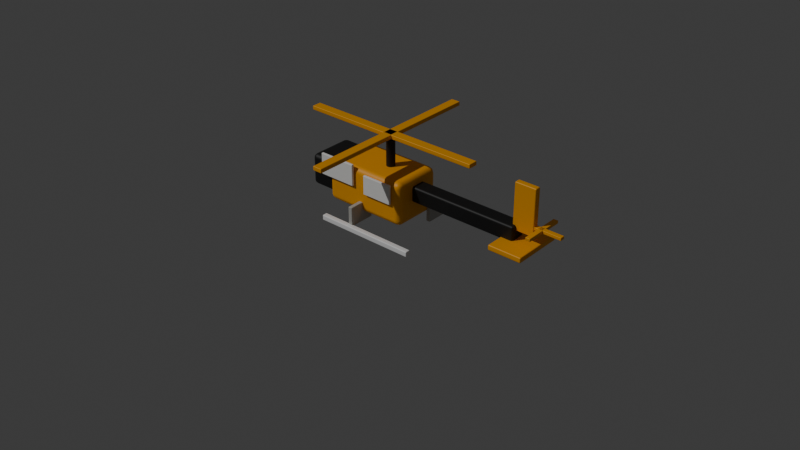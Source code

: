 # Source: helicopter_orange.blend  (saved by Blender 5.1.30; exported with 4.5.12 LTS)
import bpy
from mathutils import Matrix  # noqa: F401  (used for matrix-valued properties, if any)

bpy.ops.wm.read_factory_settings(use_empty=True)
scene = bpy.context.scene
scene.name = 'Scene'

# ---- collections
col_collection = bpy.data.collections.new('Collection'); scene.collection.children.link(col_collection)

# ---- materials (node trees are filled in below, after node groups)
mat_reference_orange_nike_yellow_007 = bpy.data.materials.new('reference orange nike yellow.007')
mat_satin_nike_black_007 = bpy.data.materials.new('satin nike black.007')
mat_soft_white_line_007 = bpy.data.materials.new('soft white line.007')
mat_clean_white_007 = bpy.data.materials.new('clean white.007')
mat_thin_warm_grey_pole_007 = bpy.data.materials.new('thin warm grey pole.007')

# ---- material node trees
mat_reference_orange_nike_yellow_007.use_nodes = True; mat_reference_orange_nike_yellow_007.node_tree.nodes.clear()
_N = mat_reference_orange_nike_yellow_007.node_tree.nodes; _L = mat_reference_orange_nike_yellow_007.node_tree.links
n0 = _N.new('ShaderNodeBsdfPrincipled'); n0.name = 'Principled BSDF'; n0.location = (-200, 100)
n0.inputs[0].default_value = (1.0, 0.42, 0.0, 1.0)
n1 = _N.new('ShaderNodeOutputMaterial'); n1.name = 'Material Output'; n1.location = (200, 100)
_L.new(n0.outputs[0], n1.inputs[0])
n1.is_active_output = True
mat_satin_nike_black_007.use_nodes = True; mat_satin_nike_black_007.node_tree.nodes.clear()
_N = mat_satin_nike_black_007.node_tree.nodes; _L = mat_satin_nike_black_007.node_tree.links
n0 = _N.new('ShaderNodeBsdfPrincipled'); n0.name = 'Principled BSDF'; n0.location = (-200, 100)
n0.inputs[0].default_value = (0.006, 0.006, 0.006, 1.0)
n0.inputs[2].default_value = 0.56
n1 = _N.new('ShaderNodeOutputMaterial'); n1.name = 'Material Output'; n1.location = (200, 100)
_L.new(n0.outputs[0], n1.inputs[0])
n1.is_active_output = True
mat_soft_white_line_007.use_nodes = True; mat_soft_white_line_007.node_tree.nodes.clear()
_N = mat_soft_white_line_007.node_tree.nodes; _L = mat_soft_white_line_007.node_tree.links
n0 = _N.new('ShaderNodeBsdfPrincipled'); n0.name = 'Principled BSDF'; n0.location = (-200, 100)
n0.inputs[0].default_value = (0.96, 0.96, 0.93, 1.0)
n0.inputs[2].default_value = 0.76
n1 = _N.new('ShaderNodeOutputMaterial'); n1.name = 'Material Output'; n1.location = (200, 100)
_L.new(n0.outputs[0], n1.inputs[0])
n1.is_active_output = True
mat_clean_white_007.use_nodes = True; mat_clean_white_007.node_tree.nodes.clear()
_N = mat_clean_white_007.node_tree.nodes; _L = mat_clean_white_007.node_tree.links
n0 = _N.new('ShaderNodeBsdfPrincipled'); n0.name = 'Principled BSDF'; n0.location = (-200, 100)
n0.inputs[0].default_value = (1.0, 1.0, 1.0, 1.0)
n0.inputs[2].default_value = 0.65
n1 = _N.new('ShaderNodeOutputMaterial'); n1.name = 'Material Output'; n1.location = (200, 100)
_L.new(n0.outputs[0], n1.inputs[0])
n1.is_active_output = True
mat_thin_warm_grey_pole_007.use_nodes = True; mat_thin_warm_grey_pole_007.node_tree.nodes.clear()
_N = mat_thin_warm_grey_pole_007.node_tree.nodes; _L = mat_thin_warm_grey_pole_007.node_tree.links
n0 = _N.new('ShaderNodeBsdfPrincipled'); n0.name = 'Principled BSDF'; n0.location = (-200, 100)
n0.inputs[0].default_value = (0.5, 0.49, 0.45, 1.0)
n0.inputs[2].default_value = 0.82
n1 = _N.new('ShaderNodeOutputMaterial'); n1.name = 'Material Output'; n1.location = (200, 100)
_L.new(n0.outputs[0], n1.inputs[0])
n1.is_active_output = True

# ---- world
world_world = bpy.data.worlds.new('World'); scene.world = world_world
world_world.use_nodes = True; world_world.node_tree.nodes.clear()
_N = world_world.node_tree.nodes; _L = world_world.node_tree.links
n0 = _N.new('ShaderNodeOutputWorld'); n0.name = 'World Output'; n0.location = (200, 100)
n1 = _N.new('ShaderNodeBackground'); n1.name = 'Background'; n1.location = (-200, 100)
n1.inputs[0].default_value = (0.05088, 0.05088, 0.05088, 1.0)
_L.new(n1.outputs[0], n0.inputs[0])
n0.is_active_output = True
world_world.color = (0.965, 0.955, 0.93)
world_world.sun_shadow_jitter_overblur = 0.0

# ---- cameras
cam_camera_005 = bpy.data.cameras.new('Camera.005')

# ---- lights
light_sun_004 = bpy.data.lights.new('Sun.004', 'SUN')
light_sun_004.energy = 1.25

# ---- meshes
me_cube_065 = bpy.data.meshes.new('Cube.065')
me_cube_065.from_pydata([(-0.36, -0.21, -0.18), (-0.36, -0.21, 0.18), (-0.36, 0.21, -0.18), (-0.36, 0.21, 0.18), (0.36, -0.21, -0.18), (0.36, -0.21, 0.18), (0.36, 0.21, -0.18), (0.36, 0.21, 0.18)], [], [(0, 1, 3, 2), (2, 3, 7, 6), (6, 7, 5, 4), (4, 5, 1, 0), (2, 6, 4, 0), (7, 3, 1, 5)])
_uv = me_cube_065.uv_layers.new(name='UVMap')
_uv.uv.foreach_set('vector', [0.375, 0.0, 0.625, 0.0, 0.625, 0.25, 0.375, 0.25, 0.375, 0.25, 0.625, 0.25, 0.625, 0.5, 0.375, 0.5, 0.375, 0.5, 0.625, 0.5, 0.625, 0.75, 0.375, 0.75, 0.375, 0.75, 0.625, 0.75, 0.625, 1.0, 0.375, 1.0, 0.125, 0.5, 0.375, 0.5, 0.375, 0.75, 0.125, 0.75, 0.625, 0.5, 0.875, 0.5, 0.875, 0.75, 0.625, 0.75])
me_cube_065.materials.append(mat_reference_orange_nike_yellow_007)
me_cube_065.update()
me_cube_066 = bpy.data.meshes.new('Cube.066')
me_cube_066.from_pydata([(-0.125, -0.19, -0.13), (-0.125, -0.19, 0.13), (-0.125, 0.19, -0.13), (-0.125, 0.19, 0.13), (0.125, -0.19, -0.13), (0.125, -0.19, 0.13), (0.125, 0.19, -0.13), (0.125, 0.19, 0.13)], [], [(0, 1, 3, 2), (2, 3, 7, 6), (6, 7, 5, 4), (4, 5, 1, 0), (2, 6, 4, 0), (7, 3, 1, 5)])
_uv = me_cube_066.uv_layers.new(name='UVMap')
_uv.uv.foreach_set('vector', [0.375, 0.0, 0.625, 0.0, 0.625, 0.25, 0.375, 0.25, 0.375, 0.25, 0.625, 0.25, 0.625, 0.5, 0.375, 0.5, 0.375, 0.5, 0.625, 0.5, 0.625, 0.75, 0.375, 0.75, 0.375, 0.75, 0.625, 0.75, 0.625, 1.0, 0.375, 1.0, 0.125, 0.5, 0.375, 0.5, 0.375, 0.75, 0.125, 0.75, 0.625, 0.5, 0.875, 0.5, 0.875, 0.75, 0.625, 0.75])
me_cube_066.materials.append(mat_satin_nike_black_007)
me_cube_066.update()
me_cube_067 = bpy.data.meshes.new('Cube.067')
me_cube_067.from_pydata([(-0.16, -0.011, -0.09), (-0.16, -0.011, 0.09), (-0.16, 0.011, -0.09), (-0.16, 0.011, 0.09), (0.16, -0.011, -0.09), (0.16, -0.011, 0.09), (0.16, 0.011, -0.09), (0.16, 0.011, 0.09)], [], [(0, 1, 3, 2), (2, 3, 7, 6), (6, 7, 5, 4), (4, 5, 1, 0), (2, 6, 4, 0), (7, 3, 1, 5)])
_uv = me_cube_067.uv_layers.new(name='UVMap')
_uv.uv.foreach_set('vector', [0.375, 0.0, 0.625, 0.0, 0.625, 0.25, 0.375, 0.25, 0.375, 0.25, 0.625, 0.25, 0.625, 0.5, 0.375, 0.5, 0.375, 0.5, 0.625, 0.5, 0.625, 0.75, 0.375, 0.75, 0.375, 0.75, 0.625, 0.75, 0.625, 1.0, 0.375, 1.0, 0.125, 0.5, 0.375, 0.5, 0.375, 0.75, 0.125, 0.75, 0.625, 0.5, 0.875, 0.5, 0.875, 0.75, 0.625, 0.75])
me_cube_067.materials.append(mat_soft_white_line_007)
me_cube_067.update()
me_cube_068 = bpy.data.meshes.new('Cube.068')
me_cube_068.from_pydata([(-0.13, -0.011, -0.08), (-0.13, -0.011, 0.08), (-0.13, 0.011, -0.08), (-0.13, 0.011, 0.08), (0.13, -0.011, -0.08), (0.13, -0.011, 0.08), (0.13, 0.011, -0.08), (0.13, 0.011, 0.08)], [], [(0, 1, 3, 2), (2, 3, 7, 6), (6, 7, 5, 4), (4, 5, 1, 0), (2, 6, 4, 0), (7, 3, 1, 5)])
_uv = me_cube_068.uv_layers.new(name='UVMap')
_uv.uv.foreach_set('vector', [0.375, 0.0, 0.625, 0.0, 0.625, 0.25, 0.375, 0.25, 0.375, 0.25, 0.625, 0.25, 0.625, 0.5, 0.375, 0.5, 0.375, 0.5, 0.625, 0.5, 0.625, 0.75, 0.375, 0.75, 0.375, 0.75, 0.625, 0.75, 0.625, 1.0, 0.375, 1.0, 0.125, 0.5, 0.375, 0.5, 0.375, 0.75, 0.125, 0.75, 0.625, 0.5, 0.875, 0.5, 0.875, 0.75, 0.625, 0.75])
me_cube_068.materials.append(mat_soft_white_line_007)
me_cube_068.update()
me_cube_069 = bpy.data.meshes.new('Cube.069')
me_cube_069.from_pydata([(-0.475, -0.065, -0.065), (-0.475, -0.065, 0.065), (-0.475, 0.065, -0.065), (-0.475, 0.065, 0.065), (0.475, -0.065, -0.065), (0.475, -0.065, 0.065), (0.475, 0.065, -0.065), (0.475, 0.065, 0.065)], [], [(0, 1, 3, 2), (2, 3, 7, 6), (6, 7, 5, 4), (4, 5, 1, 0), (2, 6, 4, 0), (7, 3, 1, 5)])
_uv = me_cube_069.uv_layers.new(name='UVMap')
_uv.uv.foreach_set('vector', [0.375, 0.0, 0.625, 0.0, 0.625, 0.25, 0.375, 0.25, 0.375, 0.25, 0.625, 0.25, 0.625, 0.5, 0.375, 0.5, 0.375, 0.5, 0.625, 0.5, 0.625, 0.75, 0.375, 0.75, 0.375, 0.75, 0.625, 0.75, 0.625, 1.0, 0.375, 1.0, 0.125, 0.5, 0.375, 0.5, 0.375, 0.75, 0.125, 0.75, 0.625, 0.5, 0.875, 0.5, 0.875, 0.75, 0.625, 0.75])
me_cube_069.materials.append(mat_satin_nike_black_007)
me_cube_069.update()
me_cube_070 = bpy.data.meshes.new('Cube.070')
me_cube_070.from_pydata([(-0.09, -0.025, -0.19), (-0.09, -0.025, 0.19), (-0.09, 0.025, -0.19), (-0.09, 0.025, 0.19), (0.09, -0.025, -0.19), (0.09, -0.025, 0.19), (0.09, 0.025, -0.19), (0.09, 0.025, 0.19)], [], [(0, 1, 3, 2), (2, 3, 7, 6), (6, 7, 5, 4), (4, 5, 1, 0), (2, 6, 4, 0), (7, 3, 1, 5)])
_uv = me_cube_070.uv_layers.new(name='UVMap')
_uv.uv.foreach_set('vector', [0.375, 0.0, 0.625, 0.0, 0.625, 0.25, 0.375, 0.25, 0.375, 0.25, 0.625, 0.25, 0.625, 0.5, 0.375, 0.5, 0.375, 0.5, 0.625, 0.5, 0.625, 0.75, 0.375, 0.75, 0.375, 0.75, 0.625, 0.75, 0.625, 1.0, 0.375, 1.0, 0.125, 0.5, 0.375, 0.5, 0.375, 0.75, 0.125, 0.75, 0.625, 0.5, 0.875, 0.5, 0.875, 0.75, 0.625, 0.75])
me_cube_070.materials.append(mat_reference_orange_nike_yellow_007)
me_cube_070.update()
me_cube_071 = bpy.data.meshes.new('Cube.071')
me_cube_071.from_pydata([(-0.14, -0.21, -0.0225), (-0.14, -0.21, 0.0225), (-0.14, 0.21, -0.0225), (-0.14, 0.21, 0.0225), (0.14, -0.21, -0.0225), (0.14, -0.21, 0.0225), (0.14, 0.21, -0.0225), (0.14, 0.21, 0.0225)], [], [(0, 1, 3, 2), (2, 3, 7, 6), (6, 7, 5, 4), (4, 5, 1, 0), (2, 6, 4, 0), (7, 3, 1, 5)])
_uv = me_cube_071.uv_layers.new(name='UVMap')
_uv.uv.foreach_set('vector', [0.375, 0.0, 0.625, 0.0, 0.625, 0.25, 0.375, 0.25, 0.375, 0.25, 0.625, 0.25, 0.625, 0.5, 0.375, 0.5, 0.375, 0.5, 0.625, 0.5, 0.625, 0.75, 0.375, 0.75, 0.375, 0.75, 0.625, 0.75, 0.625, 1.0, 0.375, 1.0, 0.125, 0.5, 0.375, 0.5, 0.375, 0.75, 0.125, 0.75, 0.625, 0.5, 0.875, 0.5, 0.875, 0.75, 0.625, 0.75])
me_cube_071.materials.append(mat_reference_orange_nike_yellow_007)
me_cube_071.update()
me_cube_072 = bpy.data.meshes.new('Cube.072')
me_cube_072.from_pydata([(-0.425, -0.0225, -0.0225), (-0.425, -0.0225, 0.0225), (-0.425, 0.0225, -0.0225), (-0.425, 0.0225, 0.0225), (0.425, -0.0225, -0.0225), (0.425, -0.0225, 0.0225), (0.425, 0.0225, -0.0225), (0.425, 0.0225, 0.0225)], [], [(0, 1, 3, 2), (2, 3, 7, 6), (6, 7, 5, 4), (4, 5, 1, 0), (2, 6, 4, 0), (7, 3, 1, 5)])
_uv = me_cube_072.uv_layers.new(name='UVMap')
_uv.uv.foreach_set('vector', [0.375, 0.0, 0.625, 0.0, 0.625, 0.25, 0.375, 0.25, 0.375, 0.25, 0.625, 0.25, 0.625, 0.5, 0.375, 0.5, 0.375, 0.5, 0.625, 0.5, 0.625, 0.75, 0.375, 0.75, 0.375, 0.75, 0.625, 0.75, 0.625, 1.0, 0.375, 1.0, 0.125, 0.5, 0.375, 0.5, 0.375, 0.75, 0.125, 0.75, 0.625, 0.5, 0.875, 0.5, 0.875, 0.75, 0.625, 0.75])
me_cube_072.materials.append(mat_clean_white_007)
me_cube_072.update()
me_cube_073 = bpy.data.meshes.new('Cube.073')
me_cube_073.from_pydata([(-0.425, -0.0225, -0.0225), (-0.425, -0.0225, 0.0225), (-0.425, 0.0225, -0.0225), (-0.425, 0.0225, 0.0225), (0.425, -0.0225, -0.0225), (0.425, -0.0225, 0.0225), (0.425, 0.0225, -0.0225), (0.425, 0.0225, 0.0225)], [], [(0, 1, 3, 2), (2, 3, 7, 6), (6, 7, 5, 4), (4, 5, 1, 0), (2, 6, 4, 0), (7, 3, 1, 5)])
_uv = me_cube_073.uv_layers.new(name='UVMap')
_uv.uv.foreach_set('vector', [0.375, 0.0, 0.625, 0.0, 0.625, 0.25, 0.375, 0.25, 0.375, 0.25, 0.625, 0.25, 0.625, 0.5, 0.375, 0.5, 0.375, 0.5, 0.625, 0.5, 0.625, 0.75, 0.375, 0.75, 0.375, 0.75, 0.625, 0.75, 0.625, 1.0, 0.375, 1.0, 0.125, 0.5, 0.375, 0.5, 0.375, 0.75, 0.125, 0.75, 0.625, 0.5, 0.875, 0.5, 0.875, 0.75, 0.625, 0.75])
me_cube_073.materials.append(mat_clean_white_007)
me_cube_073.update()
me_cube_074 = bpy.data.meshes.new('Cube.074')
me_cube_074.from_pydata([(-0.0175, -0.11, -0.08), (-0.0175, -0.11, 0.08), (-0.0175, 0.11, -0.08), (-0.0175, 0.11, 0.08), (0.0175, -0.11, -0.08), (0.0175, -0.11, 0.08), (0.0175, 0.11, -0.08), (0.0175, 0.11, 0.08)], [], [(0, 1, 3, 2), (2, 3, 7, 6), (6, 7, 5, 4), (4, 5, 1, 0), (2, 6, 4, 0), (7, 3, 1, 5)])
_uv = me_cube_074.uv_layers.new(name='UVMap')
_uv.uv.foreach_set('vector', [0.375, 0.0, 0.625, 0.0, 0.625, 0.25, 0.375, 0.25, 0.375, 0.25, 0.625, 0.25, 0.625, 0.5, 0.375, 0.5, 0.375, 0.5, 0.625, 0.5, 0.625, 0.75, 0.375, 0.75, 0.375, 0.75, 0.625, 0.75, 0.625, 1.0, 0.375, 1.0, 0.125, 0.5, 0.375, 0.5, 0.375, 0.75, 0.125, 0.75, 0.625, 0.5, 0.875, 0.5, 0.875, 0.75, 0.625, 0.75])
me_cube_074.materials.append(mat_thin_warm_grey_pole_007)
me_cube_074.update()
me_cube_075 = bpy.data.meshes.new('Cube.075')
me_cube_075.from_pydata([(-0.0175, -0.11, -0.08), (-0.0175, -0.11, 0.08), (-0.0175, 0.11, -0.08), (-0.0175, 0.11, 0.08), (0.0175, -0.11, -0.08), (0.0175, -0.11, 0.08), (0.0175, 0.11, -0.08), (0.0175, 0.11, 0.08)], [], [(0, 1, 3, 2), (2, 3, 7, 6), (6, 7, 5, 4), (4, 5, 1, 0), (2, 6, 4, 0), (7, 3, 1, 5)])
_uv = me_cube_075.uv_layers.new(name='UVMap')
_uv.uv.foreach_set('vector', [0.375, 0.0, 0.625, 0.0, 0.625, 0.25, 0.375, 0.25, 0.375, 0.25, 0.625, 0.25, 0.625, 0.5, 0.375, 0.5, 0.375, 0.5, 0.625, 0.5, 0.625, 0.75, 0.375, 0.75, 0.375, 0.75, 0.625, 0.75, 0.625, 1.0, 0.375, 1.0, 0.125, 0.5, 0.375, 0.5, 0.375, 0.75, 0.125, 0.75, 0.625, 0.5, 0.875, 0.5, 0.875, 0.75, 0.625, 0.75])
me_cube_075.materials.append(mat_thin_warm_grey_pole_007)
me_cube_075.update()
me_cylinder_025 = bpy.data.meshes.new('Cylinder.025')
me_cylinder_025.from_pydata([(0.0, 0.035, -0.125), (0.0, 0.035, 0.125), (0.01339, 0.03234, -0.125), (0.01339, 0.03234, 0.125), (0.02475, 0.02475, -0.125), (0.02475, 0.02475, 0.125), (0.03234, 0.01339, -0.125), (0.03234, 0.01339, 0.125), (0.035, 0.0, -0.125), (0.035, 0.0, 0.125), (0.03234, -0.01339, -0.125), (0.03234, -0.01339, 0.125), (0.02475, -0.02475, -0.125), (0.02475, -0.02475, 0.125), (0.01339, -0.03234, -0.125), (0.01339, -0.03234, 0.125), (0.0, -0.035, -0.125), (0.0, -0.035, 0.125), (-0.01339, -0.03234, -0.125), (-0.01339, -0.03234, 0.125), (-0.02475, -0.02475, -0.125), (-0.02475, -0.02475, 0.125), (-0.03234, -0.01339, -0.125), (-0.03234, -0.01339, 0.125), (-0.035, 0.0, -0.125), (-0.035, 0.0, 0.125), (-0.03234, 0.01339, -0.125), (-0.03234, 0.01339, 0.125), (-0.02475, 0.02475, -0.125), (-0.02475, 0.02475, 0.125), (-0.01339, 0.03234, -0.125), (-0.01339, 0.03234, 0.125)], [], [(0, 1, 3, 2), (2, 3, 5, 4), (4, 5, 7, 6), (6, 7, 9, 8), (8, 9, 11, 10), (10, 11, 13, 12), (12, 13, 15, 14), (14, 15, 17, 16), (16, 17, 19, 18), (18, 19, 21, 20), (20, 21, 23, 22), (22, 23, 25, 24), (24, 25, 27, 26), (26, 27, 29, 28), (3, 1, 31, 29, 27, 25, 23, 21, 19, 17, 15, 13, 11, 9, 7, 5), (28, 29, 31, 30), (30, 31, 1, 0), (0, 2, 4, 6, 8, 10, 12, 14, 16, 18, 20, 22, 24, 26, 28, 30)])
me_cylinder_025.polygons.foreach_set('use_smooth', [True] * 18)
_uv = me_cylinder_025.uv_layers.new(name='UVMap')
_uv.uv.foreach_set('vector', [1.0, 0.5, 1.0, 1.0, 0.9375, 1.0, 0.9375, 0.5, 0.9375, 0.5, 0.9375, 1.0, 0.875, 1.0, 0.875, 0.5, 0.875, 0.5, 0.875, 1.0, 0.8125, 1.0, 0.8125, 0.5, 0.8125, 0.5, 0.8125, 1.0, 0.75, 1.0, 0.75, 0.5, 0.75, 0.5, 0.75, 1.0, 0.6875, 1.0, 0.6875, 0.5, 0.6875, 0.5, 0.6875, 1.0, 0.625, 1.0, 0.625, 0.5, 0.625, 0.5, 0.625, 1.0, 0.5625, 1.0, 0.5625, 0.5, 0.5625, 0.5, 0.5625, 1.0, 0.5, 1.0, 0.5, 0.5, 0.5, 0.5, 0.5, 1.0, 0.4375, 1.0, 0.4375, 0.5, 0.4375, 0.5, 0.4375, 1.0, 0.375, 1.0, 0.375, 0.5, 0.375, 0.5, 0.375, 1.0, 0.3125, 1.0, 0.3125, 0.5, 0.3125, 0.5, 0.3125, 1.0, 0.25, 1.0, 0.25, 0.5, 0.25, 0.5, 0.25, 1.0, 0.1875, 1.0, 0.1875, 0.5, 0.1875, 0.5, 0.1875, 1.0, 0.125, 1.0, 0.125, 0.5, 0.3418, 0.4717, 0.25, 0.49, 0.1582, 0.4717, 0.08029, 0.4197, 0.02827, 0.3418, 0.01, 0.25, 0.02827, 0.1582, 0.08029, 0.08029, 0.1582, 0.02827, 0.25, 0.01, 0.3418, 0.02827, 0.4197, 0.08029, 0.4717, 0.1582, 0.49, 0.25, 0.4717, 0.3418, 0.4197, 0.4197, 0.125, 0.5, 0.125, 1.0, 0.0625, 1.0, 0.0625, 0.5, 0.0625, 0.5, 0.0625, 1.0, 0.0, 1.0, 0.0, 0.5, 0.75, 0.49, 0.8418, 0.4717, 0.9197, 0.4197, 0.9717, 0.3418, 0.99, 0.25, 0.9717, 0.1582, 0.9197, 0.08029, 0.8418, 0.02827, 0.75, 0.01, 0.6582, 0.02827, 0.5803, 0.08029, 0.5283, 0.1582, 0.51, 0.25, 0.5283, 0.3418, 0.5803, 0.4197, 0.6582, 0.4717])
me_cylinder_025.materials.append(mat_satin_nike_black_007)
me_cylinder_025.update()
me_cube_076 = bpy.data.meshes.new('Cube.076')
me_cube_076.from_pydata([(-0.04, -0.775, -0.0175), (-0.04, -0.775, 0.0175), (-0.04, 0.775, -0.0175), (-0.04, 0.775, 0.0175), (0.04, -0.775, -0.0175), (0.04, -0.775, 0.0175), (0.04, 0.775, -0.0175), (0.04, 0.775, 0.0175)], [], [(0, 1, 3, 2), (2, 3, 7, 6), (6, 7, 5, 4), (4, 5, 1, 0), (2, 6, 4, 0), (7, 3, 1, 5)])
_uv = me_cube_076.uv_layers.new(name='UVMap')
_uv.uv.foreach_set('vector', [0.375, 0.0, 0.625, 0.0, 0.625, 0.25, 0.375, 0.25, 0.375, 0.25, 0.625, 0.25, 0.625, 0.5, 0.375, 0.5, 0.375, 0.5, 0.625, 0.5, 0.625, 0.75, 0.375, 0.75, 0.375, 0.75, 0.625, 0.75, 0.625, 1.0, 0.375, 1.0, 0.125, 0.5, 0.375, 0.5, 0.375, 0.75, 0.125, 0.75, 0.625, 0.5, 0.875, 0.5, 0.875, 0.75, 0.625, 0.75])
me_cube_076.materials.append(mat_reference_orange_nike_yellow_007)
me_cube_076.update()
me_cube_077 = bpy.data.meshes.new('Cube.077')
me_cube_077.from_pydata([(-0.04, -0.775, -0.0175), (-0.04, -0.775, 0.0175), (-0.04, 0.775, -0.0175), (-0.04, 0.775, 0.0175), (0.04, -0.775, -0.0175), (0.04, -0.775, 0.0175), (0.04, 0.775, -0.0175), (0.04, 0.775, 0.0175)], [], [(0, 1, 3, 2), (2, 3, 7, 6), (6, 7, 5, 4), (4, 5, 1, 0), (2, 6, 4, 0), (7, 3, 1, 5)])
_uv = me_cube_077.uv_layers.new(name='UVMap')
_uv.uv.foreach_set('vector', [0.375, 0.0, 0.625, 0.0, 0.625, 0.25, 0.375, 0.25, 0.375, 0.25, 0.625, 0.25, 0.625, 0.5, 0.375, 0.5, 0.375, 0.5, 0.625, 0.5, 0.625, 0.75, 0.375, 0.75, 0.375, 0.75, 0.625, 0.75, 0.625, 1.0, 0.375, 1.0, 0.125, 0.5, 0.375, 0.5, 0.375, 0.75, 0.125, 0.75, 0.625, 0.5, 0.875, 0.5, 0.875, 0.75, 0.625, 0.75])
me_cube_077.materials.append(mat_reference_orange_nike_yellow_007)
me_cube_077.update()
me_cube_078 = bpy.data.meshes.new('Cube.078')
me_cube_078.from_pydata([(-0.02, -0.17, -0.0125), (-0.02, -0.17, 0.0125), (-0.02, 0.17, -0.0125), (-0.02, 0.17, 0.0125), (0.02, -0.17, -0.0125), (0.02, -0.17, 0.0125), (0.02, 0.17, -0.0125), (0.02, 0.17, 0.0125)], [], [(0, 1, 3, 2), (2, 3, 7, 6), (6, 7, 5, 4), (4, 5, 1, 0), (2, 6, 4, 0), (7, 3, 1, 5)])
_uv = me_cube_078.uv_layers.new(name='UVMap')
_uv.uv.foreach_set('vector', [0.375, 0.0, 0.625, 0.0, 0.625, 0.25, 0.375, 0.25, 0.375, 0.25, 0.625, 0.25, 0.625, 0.5, 0.375, 0.5, 0.375, 0.5, 0.625, 0.5, 0.625, 0.75, 0.375, 0.75, 0.375, 0.75, 0.625, 0.75, 0.625, 1.0, 0.375, 1.0, 0.125, 0.5, 0.375, 0.5, 0.375, 0.75, 0.125, 0.75, 0.625, 0.5, 0.875, 0.5, 0.875, 0.75, 0.625, 0.75])
me_cube_078.materials.append(mat_reference_orange_nike_yellow_007)
me_cube_078.update()
me_cube_079 = bpy.data.meshes.new('Cube.079')
me_cube_079.from_pydata([(-0.02, -0.17, -0.0125), (-0.02, -0.17, 0.0125), (-0.02, 0.17, -0.0125), (-0.02, 0.17, 0.0125), (0.02, -0.17, -0.0125), (0.02, -0.17, 0.0125), (0.02, 0.17, -0.0125), (0.02, 0.17, 0.0125)], [], [(0, 1, 3, 2), (2, 3, 7, 6), (6, 7, 5, 4), (4, 5, 1, 0), (2, 6, 4, 0), (7, 3, 1, 5)])
_uv = me_cube_079.uv_layers.new(name='UVMap')
_uv.uv.foreach_set('vector', [0.375, 0.0, 0.625, 0.0, 0.625, 0.25, 0.375, 0.25, 0.375, 0.25, 0.625, 0.25, 0.625, 0.5, 0.375, 0.5, 0.375, 0.5, 0.625, 0.5, 0.625, 0.75, 0.375, 0.75, 0.375, 0.75, 0.625, 0.75, 0.625, 1.0, 0.375, 1.0, 0.125, 0.5, 0.375, 0.5, 0.375, 0.75, 0.125, 0.75, 0.625, 0.5, 0.875, 0.5, 0.875, 0.75, 0.625, 0.75])
me_cube_079.materials.append(mat_reference_orange_nike_yellow_007)
me_cube_079.update()

# ---- objects
ob_animated_helicopter_root = bpy.data.objects.new('animated helicopter root', None)
ob_helicopter_cabin_orange = bpy.data.objects.new('helicopter cabin orange', me_cube_065)
ob_helicopter_cabin_black_nose = bpy.data.objects.new('helicopter cabin black nose', me_cube_066)
ob_helicopter_windshield = bpy.data.objects.new('helicopter windshield', me_cube_067)
ob_helicopter_side_window = bpy.data.objects.new('helicopter side window', me_cube_068)
ob_helicopter_tail_boom = bpy.data.objects.new('helicopter tail boom', me_cube_069)
ob_helicopter_vertical_tail = bpy.data.objects.new('helicopter vertical tail', me_cube_070)
ob_helicopter_tail_fin = bpy.data.objects.new('helicopter tail fin', me_cube_071)
ob_helicopter_skid_left = bpy.data.objects.new('helicopter skid left', me_cube_072)
ob_helicopter_skid_right = bpy.data.objects.new('helicopter skid right', me_cube_073)
ob_helicopter_skid_strut_left = bpy.data.objects.new('helicopter skid strut left', me_cube_074)
ob_helicopter_skid_strut_right = bpy.data.objects.new('helicopter skid strut right', me_cube_075)
ob_helicopter_rotor_mast = bpy.data.objects.new('helicopter rotor mast', me_cylinder_025)
ob_animated_helicopter_main_rotor = bpy.data.objects.new('animated helicopter main rotor', None)
ob_helicopter_long_rotor_blade = bpy.data.objects.new('helicopter long rotor blade', me_cube_076)
ob_helicopter_long_rotor_blade_001 = bpy.data.objects.new('helicopter long rotor blade.001', me_cube_077)
ob_animated_helicopter_tail_rotor = bpy.data.objects.new('animated helicopter tail rotor', None)
ob_helicopter_tail_rotor_blade = bpy.data.objects.new('helicopter tail rotor blade', me_cube_078)
ob_helicopter_tail_rotor_blade_001 = bpy.data.objects.new('helicopter tail rotor blade.001', me_cube_079)
ob_soft_nike_city_sun = bpy.data.objects.new('soft nike city sun', light_sun_004)
ob_camera = bpy.data.objects.new('Camera', cam_camera_005)

# ---- transforms, parenting, visibility, modifiers, constraints
ob_animated_helicopter_root.location = (0.0, 0.0, 0.0)
ob_animated_helicopter_root.empty_display_size = 0.12
ob_helicopter_cabin_orange.parent = ob_animated_helicopter_root
ob_helicopter_cabin_orange.location = (-0.25, 0.0, 0.42)
_m = ob_helicopter_cabin_orange.modifiers.new('rounded toy bevel', 'BEVEL')
_m.width = 0.05
_m.width_pct = 0.05
_m.segments = 3
_m = ob_helicopter_cabin_orange.modifiers.new('weighted normals', 'WEIGHTED_NORMAL')
ob_helicopter_cabin_black_nose.parent = ob_animated_helicopter_root
ob_helicopter_cabin_black_nose.location = (-0.68, 0.0, 0.43)
_m = ob_helicopter_cabin_black_nose.modifiers.new('rounded toy bevel', 'BEVEL')
_m.width = 0.035
_m.width_pct = 0.035
_m.segments = 3
_m = ob_helicopter_cabin_black_nose.modifiers.new('weighted normals', 'WEIGHTED_NORMAL')
ob_helicopter_windshield.parent = ob_animated_helicopter_root
ob_helicopter_windshield.location = (-0.5, -0.225, 0.54)
_m = ob_helicopter_windshield.modifiers.new('rounded toy bevel', 'BEVEL')
_m.width = 0.006
_m.width_pct = 0.006
_m.segments = 3
_m = ob_helicopter_windshield.modifiers.new('weighted normals', 'WEIGHTED_NORMAL')
ob_helicopter_side_window.parent = ob_animated_helicopter_root
ob_helicopter_side_window.location = (-0.1, -0.225, 0.5)
_m = ob_helicopter_side_window.modifiers.new('rounded toy bevel', 'BEVEL')
_m.width = 0.006
_m.width_pct = 0.006
_m.segments = 3
_m = ob_helicopter_side_window.modifiers.new('weighted normals', 'WEIGHTED_NORMAL')
ob_helicopter_tail_boom.parent = ob_animated_helicopter_root
ob_helicopter_tail_boom.location = (0.55, 0.0, 0.47)
_m = ob_helicopter_tail_boom.modifiers.new('rounded toy bevel', 'BEVEL')
_m.width = 0.018
_m.width_pct = 0.018
_m.segments = 3
_m = ob_helicopter_tail_boom.modifiers.new('weighted normals', 'WEIGHTED_NORMAL')
ob_helicopter_vertical_tail.parent = ob_animated_helicopter_root
ob_helicopter_vertical_tail.location = (1.08, 0.0, 0.68)
_m = ob_helicopter_vertical_tail.modifiers.new('rounded toy bevel', 'BEVEL')
_m.width = 0.01
_m.width_pct = 0.01
_m.segments = 3
_m = ob_helicopter_vertical_tail.modifiers.new('weighted normals', 'WEIGHTED_NORMAL')
ob_helicopter_tail_fin.parent = ob_animated_helicopter_root
ob_helicopter_tail_fin.location = (1.06, 0.0, 0.4)
_m = ob_helicopter_tail_fin.modifiers.new('rounded toy bevel', 'BEVEL')
_m.width = 0.01
_m.width_pct = 0.01
_m.segments = 3
_m = ob_helicopter_tail_fin.modifiers.new('weighted normals', 'WEIGHTED_NORMAL')
ob_helicopter_skid_left.parent = ob_animated_helicopter_root
ob_helicopter_skid_left.location = (-0.12, -0.34, 0.16)
_m = ob_helicopter_skid_left.modifiers.new('rounded toy bevel', 'BEVEL')
_m.width = 0.008
_m.width_pct = 0.008
_m.segments = 3
_m = ob_helicopter_skid_left.modifiers.new('weighted normals', 'WEIGHTED_NORMAL')
ob_helicopter_skid_right.parent = ob_animated_helicopter_root
ob_helicopter_skid_right.location = (-0.12, 0.34, 0.16)
_m = ob_helicopter_skid_right.modifiers.new('rounded toy bevel', 'BEVEL')
_m.width = 0.008
_m.width_pct = 0.008
_m.segments = 3
_m = ob_helicopter_skid_right.modifiers.new('weighted normals', 'WEIGHTED_NORMAL')
ob_helicopter_skid_strut_left.parent = ob_animated_helicopter_root
ob_helicopter_skid_strut_left.location = (-0.28, -0.22, 0.25)
_m = ob_helicopter_skid_strut_left.modifiers.new('rounded toy bevel', 'BEVEL')
_m.width = 0.004
_m.width_pct = 0.004
_m.segments = 3
_m = ob_helicopter_skid_strut_left.modifiers.new('weighted normals', 'WEIGHTED_NORMAL')
ob_helicopter_skid_strut_right.parent = ob_animated_helicopter_root
ob_helicopter_skid_strut_right.location = (0.12, 0.22, 0.25)
_m = ob_helicopter_skid_strut_right.modifiers.new('rounded toy bevel', 'BEVEL')
_m.width = 0.004
_m.width_pct = 0.004
_m.segments = 3
_m = ob_helicopter_skid_strut_right.modifiers.new('weighted normals', 'WEIGHTED_NORMAL')
ob_helicopter_rotor_mast.parent = ob_animated_helicopter_root
ob_helicopter_rotor_mast.location = (-0.16, 0.0, 0.7)
_m = ob_helicopter_rotor_mast.modifiers.new('rounded toy bevel', 'BEVEL')
_m.width = 0.003
_m.width_pct = 0.003
_m.segments = 3
_m = ob_helicopter_rotor_mast.modifiers.new('weighted normals', 'WEIGHTED_NORMAL')
ob_animated_helicopter_main_rotor.parent = ob_animated_helicopter_root
ob_animated_helicopter_main_rotor.location = (-0.16, 0.0, 0.86)
ob_animated_helicopter_main_rotor.rotation_euler = (0.0, 0.0, 62.83)
ob_animated_helicopter_main_rotor.empty_display_size = 0.12
ob_helicopter_long_rotor_blade.parent = ob_animated_helicopter_main_rotor
ob_helicopter_long_rotor_blade.location = (0.0, 0.0, 0.0)
_m = ob_helicopter_long_rotor_blade.modifiers.new('rounded toy bevel', 'BEVEL')
_m.width = 0.006
_m.width_pct = 0.006
_m.segments = 3
_m = ob_helicopter_long_rotor_blade.modifiers.new('weighted normals', 'WEIGHTED_NORMAL')
ob_helicopter_long_rotor_blade_001.parent = ob_animated_helicopter_main_rotor
ob_helicopter_long_rotor_blade_001.location = (0.0, 0.0, 0.0)
ob_helicopter_long_rotor_blade_001.rotation_euler = (0.0, 0.0, 1.571)
_m = ob_helicopter_long_rotor_blade_001.modifiers.new('rounded toy bevel', 'BEVEL')
_m.width = 0.006
_m.width_pct = 0.006
_m.segments = 3
_m = ob_helicopter_long_rotor_blade_001.modifiers.new('weighted normals', 'WEIGHTED_NORMAL')
ob_animated_helicopter_tail_rotor.parent = ob_animated_helicopter_root
ob_animated_helicopter_tail_rotor.location = (1.22, 0.0, 0.56)
ob_animated_helicopter_tail_rotor.rotation_euler = (62.83, 0.0, 0.0)
ob_animated_helicopter_tail_rotor.empty_display_size = 0.12
ob_helicopter_tail_rotor_blade.parent = ob_animated_helicopter_tail_rotor
ob_helicopter_tail_rotor_blade.location = (0.0, 0.0, 0.0)
_m = ob_helicopter_tail_rotor_blade.modifiers.new('rounded toy bevel', 'BEVEL')
_m.width = 0.004
_m.width_pct = 0.004
_m.segments = 3
_m = ob_helicopter_tail_rotor_blade.modifiers.new('weighted normals', 'WEIGHTED_NORMAL')
ob_helicopter_tail_rotor_blade_001.parent = ob_animated_helicopter_tail_rotor
ob_helicopter_tail_rotor_blade_001.location = (0.0, 0.0, 0.0)
ob_helicopter_tail_rotor_blade_001.rotation_euler = (0.0, 0.0, 1.571)
_m = ob_helicopter_tail_rotor_blade_001.modifiers.new('rounded toy bevel', 'BEVEL')
_m.width = 0.004
_m.width_pct = 0.004
_m.segments = 3
_m = ob_helicopter_tail_rotor_blade_001.modifiers.new('weighted normals', 'WEIGHTED_NORMAL')
ob_soft_nike_city_sun.location = (-3.8, -4.5, 6.5)
ob_soft_nike_city_sun.rotation_euler = (0.7854, 0.0, -0.6109)
ob_camera.location = (4.8, -5.6, 4.4)
ob_camera.rotation_euler = (1.047, 0.0, 0.7156)

# ---- collection membership
col_collection.objects.link(ob_animated_helicopter_root)
col_collection.objects.link(ob_helicopter_cabin_orange)
col_collection.objects.link(ob_helicopter_cabin_black_nose)
col_collection.objects.link(ob_helicopter_windshield)
col_collection.objects.link(ob_helicopter_side_window)
col_collection.objects.link(ob_helicopter_tail_boom)
col_collection.objects.link(ob_helicopter_vertical_tail)
col_collection.objects.link(ob_helicopter_tail_fin)
col_collection.objects.link(ob_helicopter_skid_left)
col_collection.objects.link(ob_helicopter_skid_right)
col_collection.objects.link(ob_helicopter_skid_strut_left)
col_collection.objects.link(ob_helicopter_skid_strut_right)
col_collection.objects.link(ob_helicopter_rotor_mast)
col_collection.objects.link(ob_animated_helicopter_main_rotor)
col_collection.objects.link(ob_helicopter_long_rotor_blade)
col_collection.objects.link(ob_helicopter_long_rotor_blade_001)
col_collection.objects.link(ob_animated_helicopter_tail_rotor)
col_collection.objects.link(ob_helicopter_tail_rotor_blade)
col_collection.objects.link(ob_helicopter_tail_rotor_blade_001)
col_collection.objects.link(ob_soft_nike_city_sun)
col_collection.objects.link(ob_camera)

# ---- scene / render settings (as saved in the file)
scene.camera = ob_camera
scene.frame_start = 1; scene.frame_end = 72; scene.frame_set(72)
scene.render.engine = 'BLENDER_EEVEE_NEXT'
scene.render.bake_bias = 0.0
scene.render.bake_samples = 0
scene.cycles.sampling_pattern = 'TABULATED_SOBOL'
scene.eevee.use_volume_custom_range = False
bpy.context.view_layer.update()
